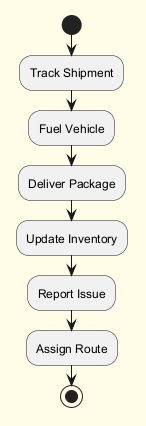

The diagram above was rendered by PlantUML. Its source (embedded in the PNG):
@startuml
skinparam backgroundColor #FFFDE7
skinparam classBackgroundColor #FFF9C4
skinparam classBorderColor #F57F17
start
:Track Shipment;
:Fuel Vehicle;
:Deliver Package;
:Update Inventory;
:Report Issue;
:Assign Route;
stop
@enduml